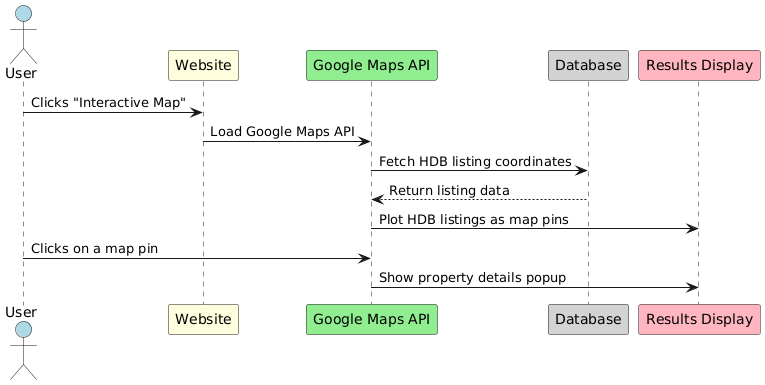

The diagram above was rendered by PlantUML. Its source (embedded in the PNG):
@startuml
actor User #lightblue
participant "Website" as Web #lightyellow
participant "Google Maps API" as Maps #lightgreen
participant "Database" as DB #lightgray
participant "Results Display" as Display #lightpink

User -> Web #blue: Clicks "Interactive Map"
Web -> Maps #green: Load Google Maps API
Maps -> DB #red: Fetch HDB listing coordinates
DB --> Maps #red: Return listing data
Maps -> Display #purple: Plot HDB listings as map pins
User -> Maps #blue: Clicks on a map pin
Maps -> Display #purple: Show property details popup
@enduml